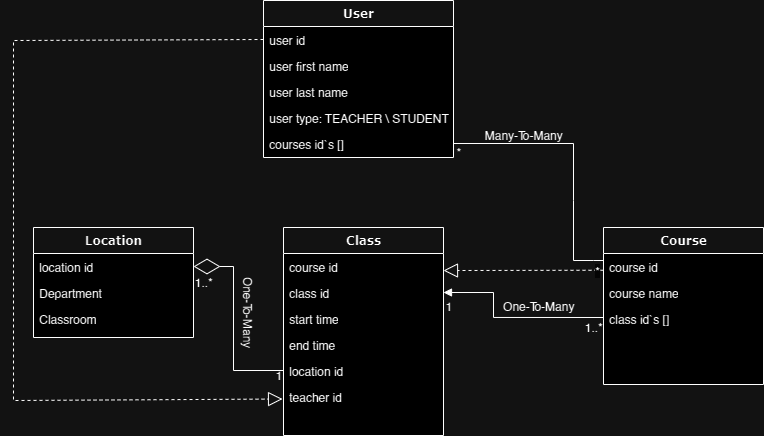

The diagram above was exported from draw.io. Its source (the exported page's mxGraphModel, read from the mxfile embedded in the PNG):
<mxGraphModel dx="978" dy="736" grid="1" gridSize="10" guides="1" tooltips="1" connect="1" arrows="1" fold="1" page="1" pageScale="1" pageWidth="1100" pageHeight="850" background="none" math="0" shadow="0">
  <root>
    <mxCell id="0" />
    <mxCell id="1" parent="0" />
    <mxCell id="78961159f06e98e8-30" value="User" style="swimlane;html=1;fontStyle=1;align=center;verticalAlign=top;childLayout=stackLayout;horizontal=1;startSize=26;horizontalStack=0;resizeParent=1;resizeLast=0;collapsible=1;marginBottom=0;swimlaneFillColor=#ffffff;rounded=0;shadow=0;comic=0;labelBackgroundColor=none;strokeWidth=1;fillColor=none;fontFamily=Verdana;fontSize=12" parent="1" vertex="1">
      <mxGeometry x="450" y="200" width="190" height="157" as="geometry" />
    </mxCell>
    <mxCell id="78961159f06e98e8-37" value="user id" style="text;html=1;strokeColor=none;fillColor=none;align=left;verticalAlign=top;spacingLeft=4;spacingRight=4;whiteSpace=wrap;overflow=hidden;rotatable=0;points=[[0,0.5],[1,0.5]];portConstraint=eastwest;" parent="78961159f06e98e8-30" vertex="1">
      <mxGeometry y="26" width="190" height="26" as="geometry" />
    </mxCell>
    <mxCell id="s50zBOaKPTYp2yvOExks-2" value="user first name" style="text;html=1;strokeColor=none;fillColor=none;align=left;verticalAlign=top;spacingLeft=4;spacingRight=4;whiteSpace=wrap;overflow=hidden;rotatable=0;points=[[0,0.5],[1,0.5]];portConstraint=eastwest;" vertex="1" parent="78961159f06e98e8-30">
      <mxGeometry y="52" width="190" height="26" as="geometry" />
    </mxCell>
    <mxCell id="s50zBOaKPTYp2yvOExks-3" value="user last name" style="text;html=1;strokeColor=none;fillColor=none;align=left;verticalAlign=top;spacingLeft=4;spacingRight=4;whiteSpace=wrap;overflow=hidden;rotatable=0;points=[[0,0.5],[1,0.5]];portConstraint=eastwest;" vertex="1" parent="78961159f06e98e8-30">
      <mxGeometry y="78" width="190" height="26" as="geometry" />
    </mxCell>
    <mxCell id="s50zBOaKPTYp2yvOExks-61" value="user type: TEACHER \ STUDENT" style="text;html=1;strokeColor=none;fillColor=none;align=left;verticalAlign=top;spacingLeft=4;spacingRight=4;whiteSpace=wrap;overflow=hidden;rotatable=0;points=[[0,0.5],[1,0.5]];portConstraint=eastwest;" vertex="1" parent="78961159f06e98e8-30">
      <mxGeometry y="104" width="190" height="26" as="geometry" />
    </mxCell>
    <mxCell id="s50zBOaKPTYp2yvOExks-63" value="courses id`s []" style="text;html=1;strokeColor=none;fillColor=none;align=left;verticalAlign=top;spacingLeft=4;spacingRight=4;whiteSpace=wrap;overflow=hidden;rotatable=0;points=[[0,0.5],[1,0.5]];portConstraint=eastwest;" vertex="1" parent="78961159f06e98e8-30">
      <mxGeometry y="130" width="190" height="26" as="geometry" />
    </mxCell>
    <mxCell id="s50zBOaKPTYp2yvOExks-6" value="Course" style="swimlane;html=1;fontStyle=1;align=center;verticalAlign=top;childLayout=stackLayout;horizontal=1;startSize=26;horizontalStack=0;resizeParent=1;resizeLast=0;collapsible=1;marginBottom=0;swimlaneFillColor=#ffffff;rounded=0;shadow=0;comic=0;labelBackgroundColor=none;strokeWidth=1;fillColor=none;fontFamily=Verdana;fontSize=12" vertex="1" parent="1">
      <mxGeometry x="790" y="427" width="160" height="157" as="geometry" />
    </mxCell>
    <mxCell id="s50zBOaKPTYp2yvOExks-7" value="course id&lt;div&gt;&lt;br&gt;&lt;/div&gt;" style="text;html=1;strokeColor=none;fillColor=none;align=left;verticalAlign=top;spacingLeft=4;spacingRight=4;whiteSpace=wrap;overflow=hidden;rotatable=0;points=[[0,0.5],[1,0.5]];portConstraint=eastwest;" vertex="1" parent="s50zBOaKPTYp2yvOExks-6">
      <mxGeometry y="26" width="160" height="26" as="geometry" />
    </mxCell>
    <mxCell id="s50zBOaKPTYp2yvOExks-8" value="course name" style="text;html=1;strokeColor=none;fillColor=none;align=left;verticalAlign=top;spacingLeft=4;spacingRight=4;whiteSpace=wrap;overflow=hidden;rotatable=0;points=[[0,0.5],[1,0.5]];portConstraint=eastwest;" vertex="1" parent="s50zBOaKPTYp2yvOExks-6">
      <mxGeometry y="52" width="160" height="26" as="geometry" />
    </mxCell>
    <mxCell id="s50zBOaKPTYp2yvOExks-9" value="class id`s []" style="text;html=1;strokeColor=none;fillColor=none;align=left;verticalAlign=top;spacingLeft=4;spacingRight=4;whiteSpace=wrap;overflow=hidden;rotatable=0;points=[[0,0.5],[1,0.5]];portConstraint=eastwest;" vertex="1" parent="s50zBOaKPTYp2yvOExks-6">
      <mxGeometry y="78" width="160" height="26" as="geometry" />
    </mxCell>
    <mxCell id="s50zBOaKPTYp2yvOExks-10" value="Class" style="swimlane;html=1;fontStyle=1;align=center;verticalAlign=top;childLayout=stackLayout;horizontal=1;startSize=26;horizontalStack=0;resizeParent=1;resizeLast=0;collapsible=1;marginBottom=0;swimlaneFillColor=#ffffff;rounded=0;shadow=0;comic=0;labelBackgroundColor=none;strokeWidth=1;fillColor=none;fontFamily=Verdana;fontSize=12" vertex="1" parent="1">
      <mxGeometry x="470" y="427" width="160" height="208" as="geometry" />
    </mxCell>
    <mxCell id="s50zBOaKPTYp2yvOExks-12" value="course id" style="text;html=1;strokeColor=none;fillColor=none;align=left;verticalAlign=top;spacingLeft=4;spacingRight=4;whiteSpace=wrap;overflow=hidden;rotatable=0;points=[[0,0.5],[1,0.5]];portConstraint=eastwest;" vertex="1" parent="s50zBOaKPTYp2yvOExks-10">
      <mxGeometry y="26" width="160" height="26" as="geometry" />
    </mxCell>
    <mxCell id="s50zBOaKPTYp2yvOExks-11" value="&lt;div&gt;class id&lt;/div&gt;" style="text;html=1;strokeColor=none;fillColor=none;align=left;verticalAlign=top;spacingLeft=4;spacingRight=4;whiteSpace=wrap;overflow=hidden;rotatable=0;points=[[0,0.5],[1,0.5]];portConstraint=eastwest;" vertex="1" parent="s50zBOaKPTYp2yvOExks-10">
      <mxGeometry y="52" width="160" height="26" as="geometry" />
    </mxCell>
    <mxCell id="s50zBOaKPTYp2yvOExks-13" value="start time" style="text;html=1;strokeColor=none;fillColor=none;align=left;verticalAlign=top;spacingLeft=4;spacingRight=4;whiteSpace=wrap;overflow=hidden;rotatable=0;points=[[0,0.5],[1,0.5]];portConstraint=eastwest;" vertex="1" parent="s50zBOaKPTYp2yvOExks-10">
      <mxGeometry y="78" width="160" height="26" as="geometry" />
    </mxCell>
    <mxCell id="s50zBOaKPTYp2yvOExks-14" value="end time" style="text;html=1;strokeColor=none;fillColor=none;align=left;verticalAlign=top;spacingLeft=4;spacingRight=4;whiteSpace=wrap;overflow=hidden;rotatable=0;points=[[0,0.5],[1,0.5]];portConstraint=eastwest;" vertex="1" parent="s50zBOaKPTYp2yvOExks-10">
      <mxGeometry y="104" width="160" height="26" as="geometry" />
    </mxCell>
    <mxCell id="s50zBOaKPTYp2yvOExks-15" value="location id" style="text;html=1;strokeColor=none;fillColor=none;align=left;verticalAlign=top;spacingLeft=4;spacingRight=4;whiteSpace=wrap;overflow=hidden;rotatable=0;points=[[0,0.5],[1,0.5]];portConstraint=eastwest;" vertex="1" parent="s50zBOaKPTYp2yvOExks-10">
      <mxGeometry y="130" width="160" height="26" as="geometry" />
    </mxCell>
    <mxCell id="s50zBOaKPTYp2yvOExks-16" value="teacher id" style="text;html=1;strokeColor=none;fillColor=none;align=left;verticalAlign=top;spacingLeft=4;spacingRight=4;whiteSpace=wrap;overflow=hidden;rotatable=0;points=[[0,0.5],[1,0.5]];portConstraint=eastwest;" vertex="1" parent="s50zBOaKPTYp2yvOExks-10">
      <mxGeometry y="156" width="160" height="26" as="geometry" />
    </mxCell>
    <mxCell id="s50zBOaKPTYp2yvOExks-17" value="Location" style="swimlane;html=1;fontStyle=1;align=center;verticalAlign=top;childLayout=stackLayout;horizontal=1;startSize=26;horizontalStack=0;resizeParent=1;resizeLast=0;collapsible=1;marginBottom=0;swimlaneFillColor=#ffffff;rounded=0;shadow=0;comic=0;labelBackgroundColor=none;strokeWidth=1;fillColor=none;fontFamily=Verdana;fontSize=12" vertex="1" parent="1">
      <mxGeometry x="220" y="427" width="160" height="110" as="geometry" />
    </mxCell>
    <mxCell id="s50zBOaKPTYp2yvOExks-18" value="&lt;div&gt;location id&lt;/div&gt;" style="text;html=1;strokeColor=none;fillColor=none;align=left;verticalAlign=top;spacingLeft=4;spacingRight=4;whiteSpace=wrap;overflow=hidden;rotatable=0;points=[[0,0.5],[1,0.5]];portConstraint=eastwest;" vertex="1" parent="s50zBOaKPTYp2yvOExks-17">
      <mxGeometry y="26" width="160" height="26" as="geometry" />
    </mxCell>
    <mxCell id="s50zBOaKPTYp2yvOExks-19" value="Department" style="text;html=1;strokeColor=none;fillColor=none;align=left;verticalAlign=top;spacingLeft=4;spacingRight=4;whiteSpace=wrap;overflow=hidden;rotatable=0;points=[[0,0.5],[1,0.5]];portConstraint=eastwest;" vertex="1" parent="s50zBOaKPTYp2yvOExks-17">
      <mxGeometry y="52" width="160" height="26" as="geometry" />
    </mxCell>
    <mxCell id="s50zBOaKPTYp2yvOExks-20" value="Classroom" style="text;html=1;strokeColor=none;fillColor=none;align=left;verticalAlign=top;spacingLeft=4;spacingRight=4;whiteSpace=wrap;overflow=hidden;rotatable=0;points=[[0,0.5],[1,0.5]];portConstraint=eastwest;" vertex="1" parent="s50zBOaKPTYp2yvOExks-17">
      <mxGeometry y="78" width="160" height="26" as="geometry" />
    </mxCell>
    <mxCell id="s50zBOaKPTYp2yvOExks-35" value="Many-To-Many" style="text;html=1;align=center;verticalAlign=middle;resizable=0;points=[];autosize=1;strokeColor=none;fillColor=none;rotation=0;" vertex="1" parent="1">
      <mxGeometry x="660" y="320" width="100" height="30" as="geometry" />
    </mxCell>
    <mxCell id="s50zBOaKPTYp2yvOExks-38" value="" style="endArrow=block;dashed=1;endFill=0;endSize=12;html=1;rounded=0;exitX=0;exitY=0.5;exitDx=0;exitDy=0;entryX=-0.006;entryY=0.597;entryDx=0;entryDy=0;entryPerimeter=0;" edge="1" parent="1" source="78961159f06e98e8-37" target="s50zBOaKPTYp2yvOExks-16">
      <mxGeometry width="160" relative="1" as="geometry">
        <mxPoint x="146.64" y="236.73799999999994" as="sourcePoint" />
        <mxPoint x="460" y="597" as="targetPoint" />
        <Array as="points">
          <mxPoint x="200" y="240" />
          <mxPoint x="200" y="440" />
          <mxPoint x="200" y="600" />
        </Array>
      </mxGeometry>
    </mxCell>
    <mxCell id="s50zBOaKPTYp2yvOExks-40" value="" style="endArrow=diamondThin;endFill=0;endSize=24;html=1;rounded=0;exitX=0;exitY=0.5;exitDx=0;exitDy=0;entryX=1;entryY=0.5;entryDx=0;entryDy=0;" edge="1" parent="1" source="s50zBOaKPTYp2yvOExks-15" target="s50zBOaKPTYp2yvOExks-18">
      <mxGeometry width="160" relative="1" as="geometry">
        <mxPoint x="300" y="548" as="sourcePoint" />
        <mxPoint x="380" y="447" as="targetPoint" />
        <Array as="points">
          <mxPoint x="420" y="570" />
          <mxPoint x="420" y="466" />
        </Array>
      </mxGeometry>
    </mxCell>
    <mxCell id="s50zBOaKPTYp2yvOExks-41" value="One-To-Many" style="text;html=1;align=center;verticalAlign=middle;resizable=0;points=[];autosize=1;strokeColor=none;fillColor=none;rotation=90;" vertex="1" parent="1">
      <mxGeometry x="390" y="497" width="90" height="30" as="geometry" />
    </mxCell>
    <mxCell id="s50zBOaKPTYp2yvOExks-42" value="1..*" style="text;html=1;align=center;verticalAlign=middle;resizable=0;points=[];autosize=1;strokeColor=none;fillColor=none;" vertex="1" parent="1">
      <mxGeometry x="370" y="467" width="40" height="30" as="geometry" />
    </mxCell>
    <mxCell id="s50zBOaKPTYp2yvOExks-43" value="1" style="text;html=1;align=center;verticalAlign=middle;resizable=0;points=[];autosize=1;strokeColor=none;fillColor=none;" vertex="1" parent="1">
      <mxGeometry x="450" y="560" width="30" height="30" as="geometry" />
    </mxCell>
    <mxCell id="s50zBOaKPTYp2yvOExks-51" value="" style="endArrow=block;endFill=1;html=1;edgeStyle=orthogonalEdgeStyle;align=left;verticalAlign=top;rounded=0;entryX=1;entryY=0.5;entryDx=0;entryDy=0;" edge="1" parent="1" target="s50zBOaKPTYp2yvOExks-11">
      <mxGeometry x="-1" relative="1" as="geometry">
        <mxPoint x="790" y="517" as="sourcePoint" />
        <mxPoint x="680" y="487" as="targetPoint" />
        <Array as="points">
          <mxPoint x="680" y="517" />
          <mxPoint x="680" y="492" />
        </Array>
      </mxGeometry>
    </mxCell>
    <mxCell id="s50zBOaKPTYp2yvOExks-53" value="1..*" style="text;html=1;align=center;verticalAlign=middle;resizable=0;points=[];autosize=1;strokeColor=none;fillColor=none;" vertex="1" parent="1">
      <mxGeometry x="760" y="512" width="40" height="30" as="geometry" />
    </mxCell>
    <mxCell id="s50zBOaKPTYp2yvOExks-54" value="1" style="text;html=1;align=center;verticalAlign=middle;resizable=0;points=[];autosize=1;strokeColor=none;fillColor=none;" vertex="1" parent="1">
      <mxGeometry x="620" y="490.5" width="30" height="30" as="geometry" />
    </mxCell>
    <mxCell id="s50zBOaKPTYp2yvOExks-56" value="One-To-Many" style="text;html=1;align=center;verticalAlign=middle;resizable=0;points=[];autosize=1;strokeColor=none;fillColor=none;" vertex="1" parent="1">
      <mxGeometry x="680" y="490.5" width="90" height="30" as="geometry" />
    </mxCell>
    <mxCell id="s50zBOaKPTYp2yvOExks-57" value="" style="edgeStyle=none;orthogonalLoop=1;jettySize=auto;html=1;rounded=0;endArrow=none;endFill=0;exitX=1;exitY=0.5;exitDx=0;exitDy=0;" edge="1" parent="1" source="s50zBOaKPTYp2yvOExks-63">
      <mxGeometry width="80" relative="1" as="geometry">
        <mxPoint x="680" y="267" as="sourcePoint" />
        <mxPoint x="790" y="460" as="targetPoint" />
        <Array as="points">
          <mxPoint x="760" y="343" />
          <mxPoint x="760" y="400" />
          <mxPoint x="760" y="460" />
          <mxPoint x="780" y="460" />
        </Array>
      </mxGeometry>
    </mxCell>
    <mxCell id="s50zBOaKPTYp2yvOExks-58" value="*" style="text;html=1;align=center;verticalAlign=middle;resizable=0;points=[];autosize=1;strokeColor=none;fillColor=none;" vertex="1" parent="1">
      <mxGeometry x="630" y="337" width="30" height="30" as="geometry" />
    </mxCell>
    <mxCell id="s50zBOaKPTYp2yvOExks-66" value="" style="endArrow=block;dashed=1;endFill=0;endSize=12;html=1;rounded=0;entryX=1;entryY=0.655;entryDx=0;entryDy=0;exitX=0;exitY=0.644;exitDx=0;exitDy=0;exitPerimeter=0;entryPerimeter=0;" edge="1" parent="1" source="s50zBOaKPTYp2yvOExks-7" target="s50zBOaKPTYp2yvOExks-12">
      <mxGeometry width="160" relative="1" as="geometry">
        <mxPoint x="790" y="473.91599999999994" as="sourcePoint" />
        <mxPoint x="630" y="467" as="targetPoint" />
      </mxGeometry>
    </mxCell>
    <mxCell id="s50zBOaKPTYp2yvOExks-68" value="&lt;span style=&quot;color: rgb(0, 0, 0); font-family: Helvetica; font-size: 12px; font-style: normal; font-variant-ligatures: normal; font-variant-caps: normal; font-weight: 400; letter-spacing: normal; orphans: 2; text-align: center; text-indent: 0px; text-transform: none; widows: 2; word-spacing: 0px; -webkit-text-stroke-width: 0px; white-space: nowrap; background-color: rgb(251, 251, 251); text-decoration-thickness: initial; text-decoration-style: initial; text-decoration-color: initial; display: inline !important; float: none;&quot;&gt;*&lt;/span&gt;" style="text;whiteSpace=wrap;html=1;" vertex="1" parent="1">
      <mxGeometry x="780" y="457" width="40" height="40" as="geometry" />
    </mxCell>
  </root>
</mxGraphModel>